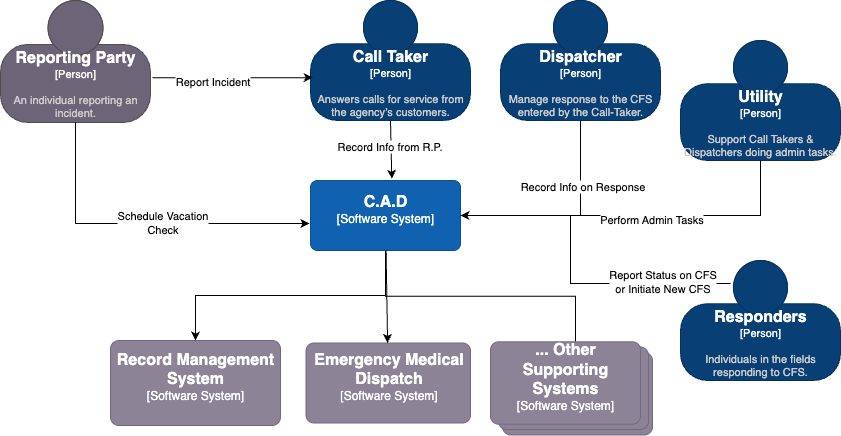

The diagram above was exported from draw.io. Its source (the exported page's mxGraphModel, read from the mxfile embedded in the PNG):
<mxGraphModel dx="2660" dy="1081" grid="1" gridSize="10" guides="1" tooltips="1" connect="1" arrows="1" fold="1" page="1" pageScale="1" pageWidth="850" pageHeight="1100" math="0" shadow="0">
  <root>
    <mxCell id="0" />
    <mxCell id="1" parent="0" />
    <object placeholders="1" c4Name="Call Taker" c4Type="Person" c4Description="Answers calls for service from the agency’s customers." label="&lt;font style=&quot;font-size: 16px&quot;&gt;&lt;b&gt;%c4Name%&lt;/b&gt;&lt;/font&gt;&lt;div&gt;[%c4Type%]&lt;/div&gt;&lt;br&gt;&lt;div&gt;&lt;font style=&quot;font-size: 11px&quot;&gt;&lt;font color=&quot;#cccccc&quot;&gt;%c4Description%&lt;/font&gt;&lt;/div&gt;" id="zUVPZtC5M52VkGUb5q3C-1">
      <mxCell style="html=1;fontSize=11;dashed=0;whiteSpace=wrap;fillColor=#083F75;strokeColor=#06315C;fontColor=#ffffff;shape=mxgraph.c4.person2;align=center;metaEdit=1;points=[[0.5,0,0],[1,0.5,0],[1,0.75,0],[0.75,1,0],[0.5,1,0],[0.25,1,0],[0,0.75,0],[0,0.5,0]];resizable=1;container=0;" parent="1" vertex="1">
        <mxGeometry x="260" y="40" width="160" height="120" as="geometry" />
      </mxCell>
    </object>
    <object placeholders="1" c4Name="C.A.D" c4Type="Software System" c4Description="" label="&lt;font style=&quot;font-size: 16px&quot;&gt;&lt;b&gt;%c4Name%&lt;/b&gt;&lt;/font&gt;&lt;div&gt;[%c4Type%]&lt;/div&gt;&lt;br&gt;&lt;div&gt;&lt;font style=&quot;font-size: 11px&quot;&gt;&lt;font color=&quot;#cccccc&quot;&gt;%c4Description%&lt;/font&gt;&lt;/div&gt;" id="zUVPZtC5M52VkGUb5q3C-4">
      <mxCell style="rounded=1;whiteSpace=wrap;html=1;labelBackgroundColor=none;fillColor=#1061B0;fontColor=#ffffff;align=center;arcSize=10;strokeColor=#0D5091;metaEdit=1;resizable=1;points=[[0.25,0,0],[0.5,0,0],[0.75,0,0],[1,0.25,0],[1,0.5,0],[1,0.75,0],[0.75,1,0],[0.5,1,0],[0.25,1,0],[0,0.75,0],[0,0.5,0],[0,0.25,0]];" parent="1" vertex="1">
        <mxGeometry x="260" y="220" width="150" height="70" as="geometry" />
      </mxCell>
    </object>
    <mxCell id="zUVPZtC5M52VkGUb5q3C-8" style="rounded=0;orthogonalLoop=1;jettySize=auto;html=1;exitX=0.5;exitY=1;exitDx=0;exitDy=0;exitPerimeter=0;entryX=0.542;entryY=-0.025;entryDx=0;entryDy=0;entryPerimeter=0;" parent="1" source="zUVPZtC5M52VkGUb5q3C-1" target="zUVPZtC5M52VkGUb5q3C-4" edge="1">
      <mxGeometry relative="1" as="geometry" />
    </mxCell>
    <mxCell id="zUVPZtC5M52VkGUb5q3C-9" value="Record Info from R.P." style="edgeLabel;html=1;align=center;verticalAlign=middle;resizable=0;points=[];" parent="zUVPZtC5M52VkGUb5q3C-8" vertex="1" connectable="0">
      <mxGeometry x="-0.1685" y="-2" relative="1" as="geometry">
        <mxPoint y="1" as="offset" />
      </mxGeometry>
    </mxCell>
    <mxCell id="zUVPZtC5M52VkGUb5q3C-11" value="" style="rounded=0;orthogonalLoop=1;jettySize=auto;html=1;exitX=1.013;exitY=0.634;exitDx=0;exitDy=0;exitPerimeter=0;entryX=0.013;entryY=0.643;entryDx=0;entryDy=0;entryPerimeter=0;" parent="1" source="zUVPZtC5M52VkGUb5q3C-10" target="zUVPZtC5M52VkGUb5q3C-1" edge="1">
      <mxGeometry relative="1" as="geometry">
        <mxPoint x="270" y="110" as="targetPoint" />
        <mxPoint x="400" y="160" as="sourcePoint" />
      </mxGeometry>
    </mxCell>
    <mxCell id="zUVPZtC5M52VkGUb5q3C-12" value="Report Incident" style="edgeLabel;html=1;align=center;verticalAlign=middle;resizable=0;points=[];" parent="zUVPZtC5M52VkGUb5q3C-11" vertex="1" connectable="0">
      <mxGeometry x="-0.2554" y="-3" relative="1" as="geometry">
        <mxPoint as="offset" />
      </mxGeometry>
    </mxCell>
    <object placeholders="1" c4Name="Reporting Party" c4Type="Person" c4Description="An individual reporting an incident. " label="&lt;font style=&quot;font-size: 16px&quot;&gt;&lt;b&gt;%c4Name%&lt;/b&gt;&lt;/font&gt;&lt;div&gt;[%c4Type%]&lt;/div&gt;&lt;br&gt;&lt;div&gt;&lt;font style=&quot;font-size: 11px&quot;&gt;&lt;font color=&quot;#cccccc&quot;&gt;%c4Description%&lt;/font&gt;&lt;/div&gt;" id="zUVPZtC5M52VkGUb5q3C-10">
      <mxCell style="html=1;fontSize=11;dashed=0;whiteSpace=wrap;fillColor=#6C6477;strokeColor=#4D4D4D;fontColor=#ffffff;shape=mxgraph.c4.person2;align=center;metaEdit=1;points=[[0.5,0,0],[1,0.5,0],[1,0.75,0],[0.75,1,0],[0.5,1,0],[0.25,1,0],[0,0.75,0],[0,0.5,0]];resizable=1;" parent="1" vertex="1">
        <mxGeometry x="-50" y="40" width="150" height="122" as="geometry" />
      </mxCell>
    </object>
    <object placeholders="1" c4Name="Record Management System" c4Type="Software System" c4Description="" label="&lt;font style=&quot;font-size: 16px&quot;&gt;&lt;b&gt;%c4Name%&lt;/b&gt;&lt;/font&gt;&lt;div&gt;[%c4Type%]&lt;/div&gt;&lt;br&gt;&lt;div&gt;&lt;font style=&quot;font-size: 11px&quot;&gt;&lt;font color=&quot;#cccccc&quot;&gt;%c4Description%&lt;/font&gt;&lt;/div&gt;" id="zUVPZtC5M52VkGUb5q3C-13">
      <mxCell style="rounded=1;whiteSpace=wrap;html=1;labelBackgroundColor=none;fillColor=#8C8496;fontColor=#ffffff;align=center;arcSize=10;strokeColor=#736782;metaEdit=1;resizable=1;points=[[0.25,0,0],[0.5,0,0],[0.75,0,0],[1,0.25,0],[1,0.5,0],[1,0.75,0],[0.75,1,0],[0.5,1,0],[0.25,1,0],[0,0.75,0],[0,0.5,0],[0,0.25,0]];" parent="1" vertex="1">
        <mxGeometry x="60" y="380" width="170" height="85" as="geometry" />
      </mxCell>
    </object>
    <mxCell id="zUVPZtC5M52VkGUb5q3C-15" style="edgeStyle=orthogonalEdgeStyle;rounded=0;orthogonalLoop=1;jettySize=auto;html=1;exitX=0.5;exitY=1;exitDx=0;exitDy=0;exitPerimeter=0;" parent="1" source="zUVPZtC5M52VkGUb5q3C-4" target="zUVPZtC5M52VkGUb5q3C-13" edge="1">
      <mxGeometry relative="1" as="geometry" />
    </mxCell>
    <object placeholders="1" c4Name="Emergency Medical Dispatch" c4Type="Software System" c4Description="" label="&lt;font style=&quot;font-size: 16px&quot;&gt;&lt;b&gt;%c4Name%&lt;/b&gt;&lt;/font&gt;&lt;div&gt;[%c4Type%]&lt;/div&gt;&lt;br&gt;&lt;div&gt;&lt;font style=&quot;font-size: 11px&quot;&gt;&lt;font color=&quot;#cccccc&quot;&gt;%c4Description%&lt;/font&gt;&lt;/div&gt;" id="zUVPZtC5M52VkGUb5q3C-16">
      <mxCell style="rounded=1;whiteSpace=wrap;html=1;labelBackgroundColor=none;fillColor=#8C8496;fontColor=#ffffff;align=center;arcSize=10;strokeColor=#736782;metaEdit=1;resizable=1;points=[[0.25,0,0],[0.5,0,0],[0.75,0,0],[1,0.25,0],[1,0.5,0],[1,0.75,0],[0.75,1,0],[0.5,1,0],[0.25,1,0],[0,0.75,0],[0,0.5,0],[0,0.25,0]];" parent="1" vertex="1">
        <mxGeometry x="255.5" y="382.5" width="164.5" height="80" as="geometry" />
      </mxCell>
    </object>
    <object placeholders="1" c4Name="" c4Type="" c4Description="" label="&lt;font style=&quot;font-size: 16px&quot;&gt;&lt;b&gt;%c4Name%&lt;/b&gt;&lt;/font&gt;&lt;div&gt;[%c4Type%]&lt;/div&gt;&lt;br&gt;&lt;div&gt;&lt;font style=&quot;font-size: 11px&quot;&gt;&lt;font color=&quot;#cccccc&quot;&gt;%c4Description%&lt;/font&gt;&lt;/div&gt;" id="zUVPZtC5M52VkGUb5q3C-18">
      <mxCell style="rounded=1;whiteSpace=wrap;html=1;labelBackgroundColor=none;fillColor=#8C8496;fontColor=#ffffff;align=center;arcSize=10;strokeColor=#736782;metaEdit=1;resizable=1;points=[[0.25,0,0],[0.5,0,0],[0.75,0,0],[1,0.25,0],[1,0.5,0],[1,0.75,0],[0.75,1,0],[0.5,1,0],[0.25,1,0],[0,0.75,0],[0,0.5,0],[0,0.25,0]];" parent="1" vertex="1">
        <mxGeometry x="452" y="392" width="150" height="82.5" as="geometry" />
      </mxCell>
    </object>
    <mxCell id="zUVPZtC5M52VkGUb5q3C-17" style="rounded=0;orthogonalLoop=1;jettySize=auto;html=1;" parent="1" source="zUVPZtC5M52VkGUb5q3C-4" target="zUVPZtC5M52VkGUb5q3C-16" edge="1">
      <mxGeometry relative="1" as="geometry" />
    </mxCell>
    <mxCell id="awkWz3R0QFg1QfL-Hbx2-1" style="edgeStyle=orthogonalEdgeStyle;rounded=0;orthogonalLoop=1;jettySize=auto;html=1;exitX=0.5;exitY=1;exitDx=0;exitDy=0;exitPerimeter=0;entryX=0.567;entryY=0.227;entryDx=0;entryDy=0;entryPerimeter=0;" edge="1" parent="1" source="zUVPZtC5M52VkGUb5q3C-4" target="awkWz3R0QFg1QfL-Hbx2-17">
      <mxGeometry relative="1" as="geometry" />
    </mxCell>
    <object placeholders="1" c4Name="Dispatcher" c4Type="Person" c4Description="Manage response to the CFS entered by the Call-Taker." label="&lt;font style=&quot;font-size: 16px&quot;&gt;&lt;b&gt;%c4Name%&lt;/b&gt;&lt;/font&gt;&lt;div&gt;[%c4Type%]&lt;/div&gt;&lt;br&gt;&lt;div&gt;&lt;font style=&quot;font-size: 11px&quot;&gt;&lt;font color=&quot;#cccccc&quot;&gt;%c4Description%&lt;/font&gt;&lt;/div&gt;" id="awkWz3R0QFg1QfL-Hbx2-3">
      <mxCell style="html=1;fontSize=11;dashed=0;whiteSpace=wrap;fillColor=#083F75;strokeColor=#06315C;fontColor=#ffffff;shape=mxgraph.c4.person2;align=center;metaEdit=1;points=[[0.5,0,0],[1,0.5,0],[1,0.75,0],[0.75,1,0],[0.5,1,0],[0.25,1,0],[0,0.75,0],[0,0.5,0]];resizable=1;container=0;" vertex="1" parent="1">
        <mxGeometry x="450" y="40" width="160" height="120" as="geometry" />
      </mxCell>
    </object>
    <mxCell id="awkWz3R0QFg1QfL-Hbx2-4" style="edgeStyle=orthogonalEdgeStyle;rounded=0;orthogonalLoop=1;jettySize=auto;html=1;entryX=1;entryY=0.5;entryDx=0;entryDy=0;entryPerimeter=0;exitX=0.5;exitY=1;exitDx=0;exitDy=0;exitPerimeter=0;" edge="1" parent="1" source="awkWz3R0QFg1QfL-Hbx2-3" target="zUVPZtC5M52VkGUb5q3C-4">
      <mxGeometry relative="1" as="geometry" />
    </mxCell>
    <mxCell id="awkWz3R0QFg1QfL-Hbx2-5" value="Record Info on Response" style="edgeLabel;html=1;align=center;verticalAlign=middle;resizable=0;points=[];" vertex="1" connectable="0" parent="awkWz3R0QFg1QfL-Hbx2-4">
      <mxGeometry x="-0.3964" y="1" relative="1" as="geometry">
        <mxPoint as="offset" />
      </mxGeometry>
    </mxCell>
    <mxCell id="awkWz3R0QFg1QfL-Hbx2-6" style="edgeStyle=orthogonalEdgeStyle;rounded=0;orthogonalLoop=1;jettySize=auto;html=1;entryX=-0.007;entryY=0.614;entryDx=0;entryDy=0;entryPerimeter=0;exitX=0.5;exitY=1;exitDx=0;exitDy=0;exitPerimeter=0;" edge="1" parent="1" source="zUVPZtC5M52VkGUb5q3C-10" target="zUVPZtC5M52VkGUb5q3C-4">
      <mxGeometry relative="1" as="geometry" />
    </mxCell>
    <mxCell id="awkWz3R0QFg1QfL-Hbx2-7" value="Schedule Vacation&lt;br&gt;Check" style="edgeLabel;html=1;align=center;verticalAlign=middle;resizable=0;points=[];" vertex="1" connectable="0" parent="awkWz3R0QFg1QfL-Hbx2-6">
      <mxGeometry x="0.1245" y="1" relative="1" as="geometry">
        <mxPoint as="offset" />
      </mxGeometry>
    </mxCell>
    <object placeholders="1" c4Name="Utility" c4Type="Person" c4Description="Support Call Takers &amp; Dispatchers doing admin tasks. " label="&lt;font style=&quot;font-size: 16px&quot;&gt;&lt;b&gt;%c4Name%&lt;/b&gt;&lt;/font&gt;&lt;div&gt;[%c4Type%]&lt;/div&gt;&lt;br&gt;&lt;div&gt;&lt;font style=&quot;font-size: 11px&quot;&gt;&lt;font color=&quot;#cccccc&quot;&gt;%c4Description%&lt;/font&gt;&lt;/div&gt;" id="awkWz3R0QFg1QfL-Hbx2-8">
      <mxCell style="html=1;fontSize=11;dashed=0;whiteSpace=wrap;fillColor=#083F75;strokeColor=#06315C;fontColor=#ffffff;shape=mxgraph.c4.person2;align=center;metaEdit=1;points=[[0.5,0,0],[1,0.5,0],[1,0.75,0],[0.75,1,0],[0.5,1,0],[0.25,1,0],[0,0.75,0],[0,0.5,0]];resizable=1;container=0;" vertex="1" parent="1">
        <mxGeometry x="630" y="80" width="160" height="120" as="geometry" />
      </mxCell>
    </object>
    <object placeholders="1" c4Name="Responders" c4Type="Person" c4Description="Individuals in the fields responding to CFS." label="&lt;font style=&quot;font-size: 16px&quot;&gt;&lt;b&gt;%c4Name%&lt;/b&gt;&lt;/font&gt;&lt;div&gt;[%c4Type%]&lt;/div&gt;&lt;br&gt;&lt;div&gt;&lt;font style=&quot;font-size: 11px&quot;&gt;&lt;font color=&quot;#cccccc&quot;&gt;%c4Description%&lt;/font&gt;&lt;/div&gt;" id="awkWz3R0QFg1QfL-Hbx2-10">
      <mxCell style="html=1;fontSize=11;dashed=0;whiteSpace=wrap;fillColor=#083F75;strokeColor=#06315C;fontColor=#ffffff;shape=mxgraph.c4.person2;align=center;metaEdit=1;points=[[0.5,0,0],[1,0.5,0],[1,0.75,0],[0.75,1,0],[0.5,1,0],[0.25,1,0],[0,0.75,0],[0,0.5,0]];resizable=1;container=0;" vertex="1" parent="1">
        <mxGeometry x="630" y="300" width="160" height="120" as="geometry" />
      </mxCell>
    </object>
    <mxCell id="awkWz3R0QFg1QfL-Hbx2-12" style="edgeStyle=orthogonalEdgeStyle;rounded=0;orthogonalLoop=1;jettySize=auto;html=1;entryX=1;entryY=0.5;entryDx=0;entryDy=0;entryPerimeter=0;exitX=0.5;exitY=1;exitDx=0;exitDy=0;exitPerimeter=0;" edge="1" parent="1" source="awkWz3R0QFg1QfL-Hbx2-8" target="zUVPZtC5M52VkGUb5q3C-4">
      <mxGeometry relative="1" as="geometry" />
    </mxCell>
    <mxCell id="awkWz3R0QFg1QfL-Hbx2-13" value="Perform Admin Tasks" style="edgeLabel;html=1;align=center;verticalAlign=middle;resizable=0;points=[];" vertex="1" connectable="0" parent="awkWz3R0QFg1QfL-Hbx2-12">
      <mxGeometry x="-0.0704" y="3" relative="1" as="geometry">
        <mxPoint as="offset" />
      </mxGeometry>
    </mxCell>
    <mxCell id="awkWz3R0QFg1QfL-Hbx2-14" style="edgeStyle=orthogonalEdgeStyle;rounded=0;orthogonalLoop=1;jettySize=auto;html=1;entryX=1;entryY=0.5;entryDx=0;entryDy=0;entryPerimeter=0;exitX=0.313;exitY=0.192;exitDx=0;exitDy=0;exitPerimeter=0;" edge="1" parent="1" source="awkWz3R0QFg1QfL-Hbx2-10" target="zUVPZtC5M52VkGUb5q3C-4">
      <mxGeometry relative="1" as="geometry" />
    </mxCell>
    <mxCell id="awkWz3R0QFg1QfL-Hbx2-16" value="Report Status on CFS&lt;br&gt;or Initiate New CFS" style="edgeLabel;html=1;align=center;verticalAlign=middle;resizable=0;points=[];" vertex="1" connectable="0" parent="awkWz3R0QFg1QfL-Hbx2-14">
      <mxGeometry x="-0.5913" y="-3" relative="1" as="geometry">
        <mxPoint as="offset" />
      </mxGeometry>
    </mxCell>
    <object placeholders="1" c4Name="" c4Type="" c4Description="" label="&lt;font style=&quot;font-size: 16px&quot;&gt;&lt;b&gt;%c4Name%&lt;/b&gt;&lt;/font&gt;&lt;div&gt;[%c4Type%]&lt;/div&gt;&lt;br&gt;&lt;div&gt;&lt;font style=&quot;font-size: 11px&quot;&gt;&lt;font color=&quot;#cccccc&quot;&gt;%c4Description%&lt;/font&gt;&lt;/div&gt;" id="awkWz3R0QFg1QfL-Hbx2-18">
      <mxCell style="rounded=1;whiteSpace=wrap;html=1;labelBackgroundColor=none;fillColor=#8C8496;fontColor=#ffffff;align=center;arcSize=10;strokeColor=#736782;metaEdit=1;resizable=1;points=[[0.25,0,0],[0.5,0,0],[0.75,0,0],[1,0.25,0],[1,0.5,0],[1,0.75,0],[0.75,1,0],[0.5,1,0],[0.25,1,0],[0,0.75,0],[0,0.5,0],[0,0.25,0]];" vertex="1" parent="1">
        <mxGeometry x="448" y="386.5" width="150" height="82.5" as="geometry" />
      </mxCell>
    </object>
    <object placeholders="1" c4Name="... Other Supporting Systems" c4Type="Software System" c4Description="" label="&lt;font style=&quot;font-size: 16px&quot;&gt;&lt;b&gt;%c4Name%&lt;/b&gt;&lt;/font&gt;&lt;div&gt;[%c4Type%]&lt;/div&gt;&lt;br&gt;&lt;div&gt;&lt;font style=&quot;font-size: 11px&quot;&gt;&lt;font color=&quot;#cccccc&quot;&gt;%c4Description%&lt;/font&gt;&lt;/div&gt;" id="awkWz3R0QFg1QfL-Hbx2-17">
      <mxCell style="rounded=1;whiteSpace=wrap;html=1;labelBackgroundColor=none;fillColor=#8C8496;fontColor=#ffffff;align=center;arcSize=10;strokeColor=#736782;metaEdit=1;resizable=1;points=[[0.25,0,0],[0.5,0,0],[0.75,0,0],[1,0.25,0],[1,0.5,0],[1,0.75,0],[0.75,1,0],[0.5,1,0],[0.25,1,0],[0,0.75,0],[0,0.5,0],[0,0.25,0]];" vertex="1" parent="1">
        <mxGeometry x="440" y="381.25" width="150" height="82.5" as="geometry" />
      </mxCell>
    </object>
  </root>
</mxGraphModel>